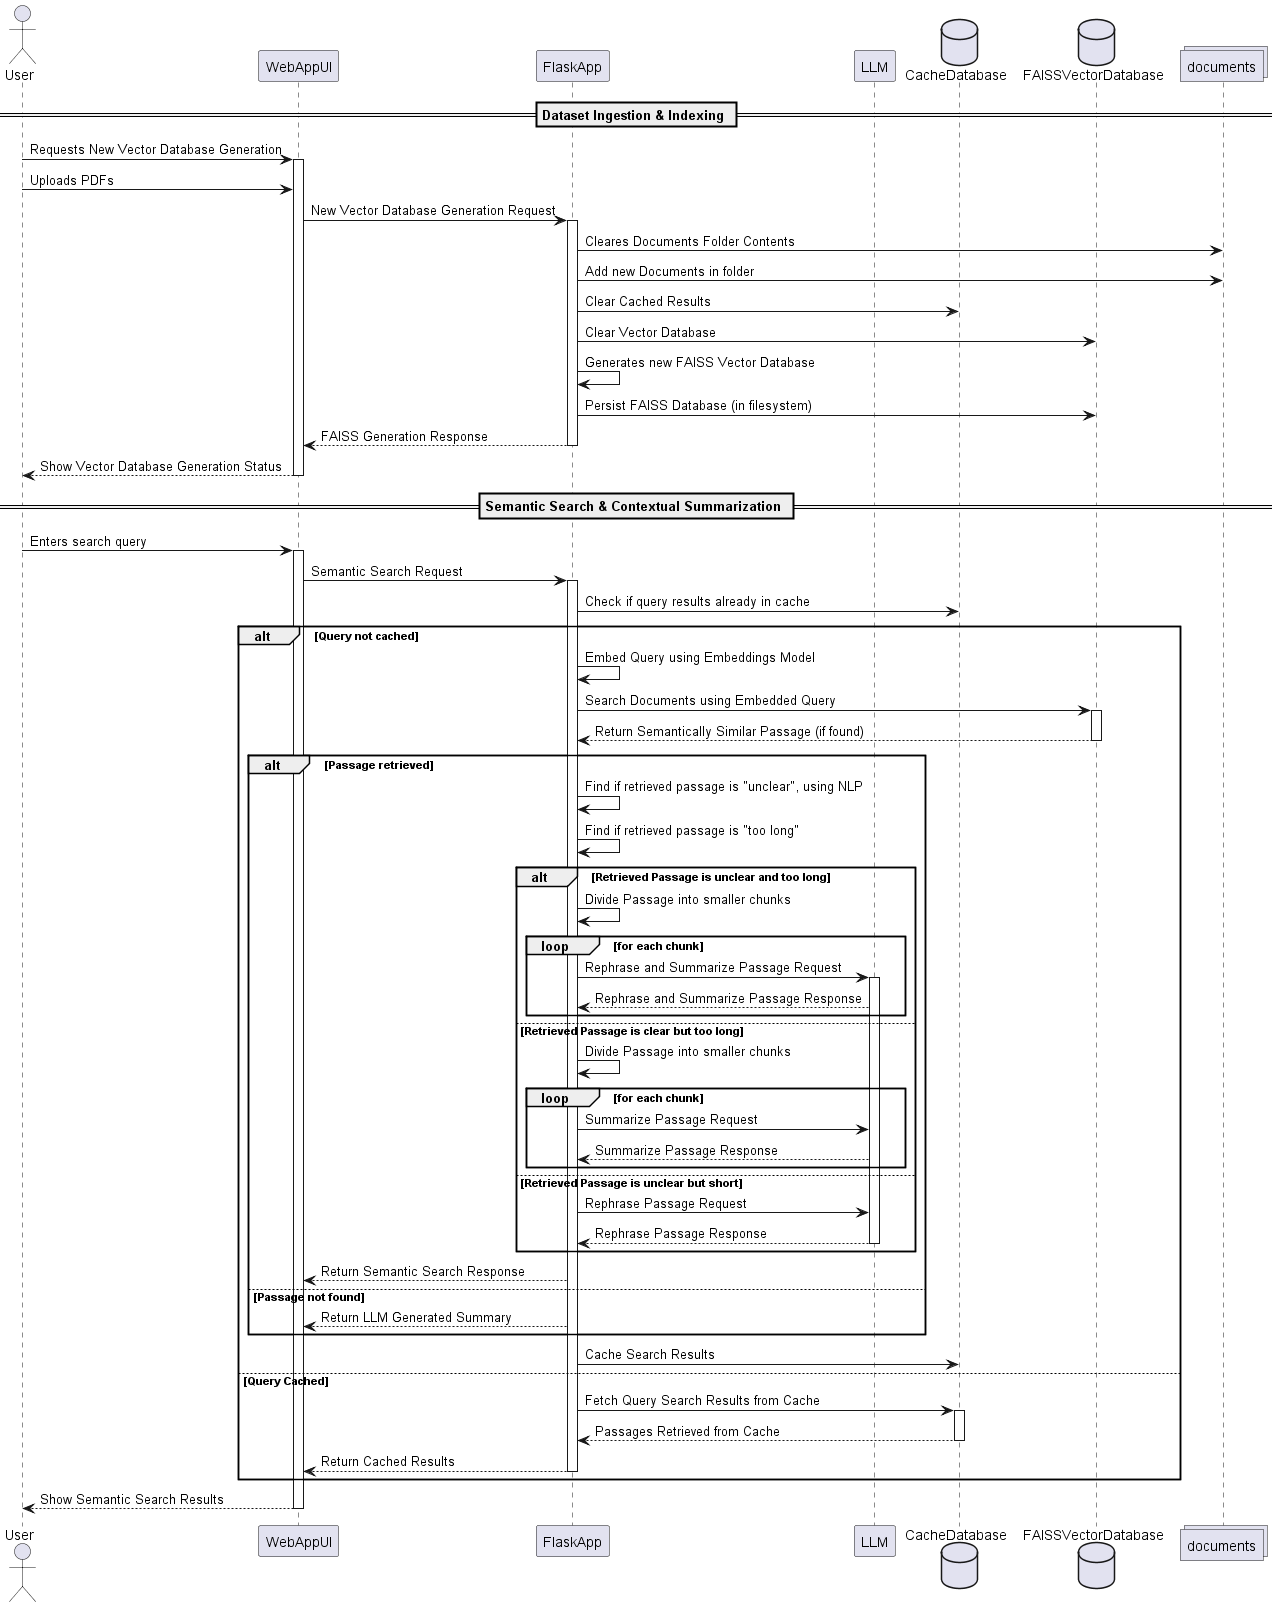

The diagram above was rendered by PlantUML. Its source (embedded in the PNG):
@startuml
actor User
Participant WebAppUI
Participant FlaskApp
Participant LLM
Database CacheDatabase 
Database FAISSVectorDatabase
collections documents

== Dataset Ingestion & Indexing ==
User -> WebAppUI ++: Requests New Vector Database Generation
User -> WebAppUI: Uploads PDFs
WebAppUI -> FlaskApp ++: New Vector Database Generation Request
FlaskApp -> documents: Cleares Documents Folder Contents
FlaskApp -> documents: Add new Documents in folder
FlaskApp -> CacheDatabase: Clear Cached Results
FlaskApp -> FAISSVectorDatabase: Clear Vector Database
FlaskApp -> FlaskApp: Generates new FAISS Vector Database
FlaskApp -> FAISSVectorDatabase: Persist FAISS Database (in filesystem)
FlaskApp --> WebAppUI --: FAISS Generation Response
WebAppUI --> User --: Show Vector Database Generation Status 

== Semantic Search & Contextual Summarization ==
User -> WebAppUI ++: Enters search query
WebAppUI -> FlaskApp ++: Semantic Search Request
FlaskApp -> CacheDatabase: Check if query results already in cache
alt Query not cached
    FlaskApp -> FlaskApp: Embed Query using Embeddings Model
    FlaskApp -> FAISSVectorDatabase ++: Search Documents using Embedded Query
    FAISSVectorDatabase --> FlaskApp --: Return Semantically Similar Passage (if found)
    alt Passage retrieved
        FlaskApp -> FlaskApp: Find if retrieved passage is "unclear", using NLP
        FlaskApp -> FlaskApp: Find if retrieved passage is "too long"
        alt Retrieved Passage is unclear and too long
            FlaskApp -> FlaskApp: Divide Passage into smaller chunks
            loop for each chunk
                FlaskApp -> LLM ++: Rephrase and Summarize Passage Request
                LLM --> FlaskApp: Rephrase and Summarize Passage Response
            end
        else Retrieved Passage is clear but too long 
            FlaskApp -> FlaskApp: Divide Passage into smaller chunks
            loop for each chunk
                FlaskApp -> LLM: Summarize Passage Request
                LLM --> FlaskApp: Summarize Passage Response
            end
        else Retrieved Passage is unclear but short 
            FlaskApp -> LLM : Rephrase Passage Request
            LLM --> FlaskApp --: Rephrase Passage Response
        end
        FlaskApp --> WebAppUI: Return Semantic Search Response 
    else Passage not found
        FlaskApp --> WebAppUI: Return LLM Generated Summary
    end
    FlaskApp -> CacheDatabase: Cache Search Results
else Query Cached 
    FlaskApp -> CacheDatabase ++: Fetch Query Search Results from Cache
    CacheDatabase --> FlaskApp --: Passages Retrieved from Cache
    FlaskApp --> WebAppUI --: Return Cached Results
end
WebAppUI --> User --: Show Semantic Search Results
@enduml